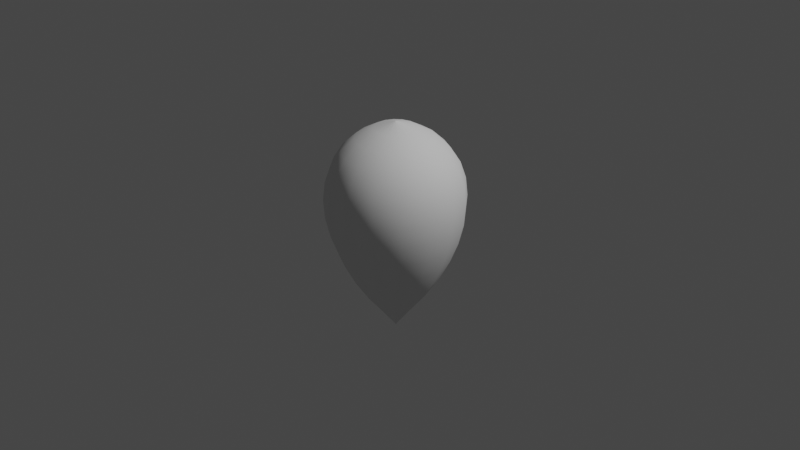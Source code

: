 # Source: balloon.blend  (saved by Blender 2.91.10; exported with 4.5.12 LTS)
import bpy
from mathutils import Matrix  # noqa: F401  (used for matrix-valued properties, if any)

bpy.ops.wm.read_factory_settings(use_empty=True)
scene = bpy.context.scene
scene.name = 'Scene'

# ---- collections
col_collection = bpy.data.collections.new('Collection'); scene.collection.children.link(col_collection)

# ---- world
world_world = bpy.data.worlds.new('World'); scene.world = world_world
world_world.use_nodes = True; world_world.node_tree.nodes.clear()
_N = world_world.node_tree.nodes; _L = world_world.node_tree.links
n0 = _N.new('ShaderNodeOutputWorld'); n0.name = 'World Output'; n0.location = (300, 300)
n1 = _N.new('ShaderNodeBackground'); n1.name = 'Background'; n1.location = (10, 300)
n1.inputs[0].default_value = (0.05088, 0.05088, 0.05088, 1.0)
_L.new(n1.outputs[0], n0.inputs[0])
n0.is_active_output = True
world_world.color = (0.05088, 0.05088, 0.05088)
world_world.use_sun_shadow = False
world_world.sun_shadow_jitter_overblur = 0.0

# ---- lights
light_light = bpy.data.lights.new('Light', 'POINT')
light_light.transmission_factor = 0.0
light_light.energy = 1000.0
light_light.shadow_soft_size = 0.1
light_light.shadow_maximum_resolution = 0.006
light_light.use_absolute_resolution = True

# ---- meshes
me_beziercurve_006 = bpy.data.meshes.new('BezierCurve.006')
me_beziercurve_006.from_pydata([(0.0, 0.0, 0.9343), (0.0, 0.1474, 0.8884), (0.0, 0.2661, 0.822), (0.0, 0.3572, 0.7374), (0.0, 0.4214, 0.637), (0.0, 0.4599, 0.523), (0.0, 0.4736, 0.3978), (0.0, 0.4634, 0.2638), (0.0, 0.4304, 0.1232), (0.0, 0.3755, -0.02159), (0.0, 0.2996, -0.1683), (0.0, 0.2038, -0.3145), (0.0, 0.08896, -0.458), (-7.57e-20, 0.07447, -0.4781), (-6.056e-19, 0.0624, -0.4943), (-2.044e-18, 0.05242, -0.5073), (-4.845e-18, 0.04417, -0.5176), (-9.463e-18, 0.03732, -0.5259), (-1.635e-17, 0.03153, -0.5327), (-2.597e-17, 0.02646, -0.5387), (-3.876e-17, 0.02177, -0.5445), (-5.519e-17, 0.01712, -0.5507), (-7.57e-17, 0.01216, -0.558), (-1.008e-16, 0.006572, -0.5668), (-1.308e-16, 0.0, -0.5779), (0.0, 0.0, 0.9343), (-0.05641, 0.1362, 0.8884), (-0.1018, 0.2459, 0.822), (-0.1367, 0.33, 0.7374), (-0.1613, 0.3893, 0.637), (-0.176, 0.4249, 0.523), (-0.1812, 0.4376, 0.3978), (-0.1774, 0.4282, 0.2638), (-0.1647, 0.3977, 0.1232), (-0.1437, 0.3469, -0.02159), (-0.1147, 0.2768, -0.1683), (-0.07799, 0.1883, -0.3145), (-0.03404, 0.08219, -0.458), (-0.0285, 0.0688, -0.4781), (-0.02388, 0.05765, -0.4943), (-0.02006, 0.04843, -0.5073), (-0.0169, 0.0408, -0.5176), (-0.01428, 0.03448, -0.5259), (-0.01207, 0.02913, -0.5327), (-0.01012, 0.02444, -0.5387), (-0.00833, 0.02011, -0.5445), (-0.00655, 0.01581, -0.5507), (-0.004655, 0.01124, -0.558), (-0.002515, 0.006072, -0.5668), (-1.209e-16, -5.006e-17, -0.5779), (0.0, 0.0, 0.9343), (-0.1042, 0.1042, 0.8884), (-0.1882, 0.1882, 0.822), (-0.2525, 0.2525, 0.7374), (-0.298, 0.298, 0.637), (-0.3252, 0.3252, 0.523), (-0.3349, 0.3349, 0.3978), (-0.3277, 0.3277, 0.2638), (-0.3044, 0.3044, 0.1232), (-0.2655, 0.2655, -0.02159), (-0.2119, 0.2119, -0.1683), (-0.1441, 0.1441, -0.3145), (-0.0629, 0.0629, -0.458), (-0.05266, 0.05266, -0.4781), (-0.04413, 0.04413, -0.4943), (-0.03706, 0.03706, -0.5073), (-0.03123, 0.03123, -0.5176), (-0.02639, 0.02639, -0.5259), (-0.02229, 0.02229, -0.5327), (-0.01871, 0.01871, -0.5387), (-0.01539, 0.01539, -0.5445), (-0.0121, 0.0121, -0.5507), (-0.008601, 0.008601, -0.558), (-0.004647, 0.004647, -0.5668), (-9.25e-17, -9.25e-17, -0.5779), (0.0, 0.0, 0.9343), (-0.1362, 0.05641, 0.8884), (-0.2459, 0.1018, 0.822), (-0.33, 0.1367, 0.7374), (-0.3893, 0.1613, 0.637), (-0.4249, 0.176, 0.523), (-0.4376, 0.1812, 0.3978), (-0.4282, 0.1774, 0.2638), (-0.3977, 0.1647, 0.1232), (-0.3469, 0.1437, -0.02159), (-0.2768, 0.1147, -0.1683), (-0.1883, 0.07799, -0.3145), (-0.08219, 0.03404, -0.458), (-0.0688, 0.0285, -0.4781), (-0.05765, 0.02388, -0.4943), (-0.04843, 0.02006, -0.5073), (-0.0408, 0.0169, -0.5176), (-0.03448, 0.01428, -0.5259), (-0.02913, 0.01207, -0.5327), (-0.02444, 0.01012, -0.5387), (-0.02011, 0.00833, -0.5445), (-0.01581, 0.00655, -0.5507), (-0.01124, 0.004655, -0.558), (-0.006072, 0.002515, -0.5668), (-5.006e-17, -1.209e-16, -0.5779), (0.0, 0.0, 0.9343), (-0.1474, -6.444e-09, 0.8884), (-0.2661, -1.163e-08, 0.822), (-0.3572, -1.561e-08, 0.7374), (-0.4214, -1.842e-08, 0.637), (-0.4599, -2.01e-08, 0.523), (-0.4736, -2.07e-08, 0.3978), (-0.4634, -2.026e-08, 0.2638), (-0.4304, -1.881e-08, 0.1232), (-0.3755, -1.641e-08, -0.02159), (-0.2996, -1.31e-08, -0.1683), (-0.2038, -8.908e-09, -0.3145), (-0.08896, -3.889e-09, -0.458), (-0.07447, -3.255e-09, -0.4781), (-0.0624, -2.728e-09, -0.4943), (-0.05242, -2.291e-09, -0.5073), (-0.04417, -1.931e-09, -0.5176), (-0.03732, -1.631e-09, -0.5259), (-0.03153, -1.378e-09, -0.5327), (-0.02646, -1.156e-09, -0.5387), (-0.02177, -9.514e-10, -0.5445), (-0.01712, -7.481e-10, -0.5507), (-0.01216, -5.317e-10, -0.558), (-0.006572, -2.873e-10, -0.5668), (5.718e-24, -1.308e-16, -0.5779), (0.0, 0.0, 0.9343), (-0.1362, -0.05641, 0.8884), (-0.2459, -0.1018, 0.822), (-0.33, -0.1367, 0.7374), (-0.3893, -0.1613, 0.637), (-0.4249, -0.176, 0.523), (-0.4376, -0.1812, 0.3978), (-0.4282, -0.1774, 0.2638), (-0.3977, -0.1647, 0.1232), (-0.3469, -0.1437, -0.02159), (-0.2768, -0.1147, -0.1683), (-0.1883, -0.07799, -0.3145), (-0.08219, -0.03404, -0.458), (-0.0688, -0.0285, -0.4781), (-0.05765, -0.02388, -0.4943), (-0.04843, -0.02006, -0.5073), (-0.0408, -0.0169, -0.5176), (-0.03448, -0.01428, -0.5259), (-0.02913, -0.01207, -0.5327), (-0.02444, -0.01012, -0.5387), (-0.02011, -0.00833, -0.5445), (-0.01581, -0.00655, -0.5507), (-0.01124, -0.004655, -0.558), (-0.006072, -0.002515, -0.5668), (5.006e-17, -1.209e-16, -0.5779), (0.0, 0.0, 0.9343), (-0.1042, -0.1042, 0.8884), (-0.1882, -0.1882, 0.822), (-0.2525, -0.2525, 0.7374), (-0.298, -0.298, 0.637), (-0.3252, -0.3252, 0.523), (-0.3349, -0.3349, 0.3978), (-0.3277, -0.3277, 0.2638), (-0.3044, -0.3044, 0.1232), (-0.2655, -0.2655, -0.02159), (-0.2119, -0.2119, -0.1683), (-0.1441, -0.1441, -0.3145), (-0.0629, -0.0629, -0.458), (-0.05266, -0.05266, -0.4781), (-0.04413, -0.04413, -0.4943), (-0.03706, -0.03706, -0.5073), (-0.03123, -0.03123, -0.5176), (-0.02639, -0.02639, -0.5259), (-0.02229, -0.02229, -0.5327), (-0.01871, -0.01871, -0.5387), (-0.01539, -0.01539, -0.5445), (-0.0121, -0.0121, -0.5507), (-0.008601, -0.008601, -0.558), (-0.004647, -0.004647, -0.5668), (9.25e-17, -9.25e-17, -0.5779), (0.0, 0.0, 0.9343), (-0.05641, -0.1362, 0.8884), (-0.1018, -0.2459, 0.822), (-0.1367, -0.33, 0.7374), (-0.1613, -0.3893, 0.637), (-0.176, -0.4249, 0.523), (-0.1812, -0.4376, 0.3978), (-0.1774, -0.4282, 0.2638), (-0.1647, -0.3977, 0.1232), (-0.1437, -0.3469, -0.02159), (-0.1147, -0.2768, -0.1683), (-0.07799, -0.1883, -0.3145), (-0.03404, -0.08219, -0.458), (-0.0285, -0.0688, -0.4781), (-0.02388, -0.05765, -0.4943), (-0.02006, -0.04843, -0.5073), (-0.0169, -0.0408, -0.5176), (-0.01428, -0.03448, -0.5259), (-0.01206, -0.02913, -0.5327), (-0.01012, -0.02444, -0.5387), (-0.00833, -0.02011, -0.5445), (-0.00655, -0.01581, -0.5507), (-0.004655, -0.01124, -0.558), (-0.002515, -0.006072, -0.5668), (1.209e-16, -5.006e-17, -0.5779), (0.0, 0.0, 0.9343), (1.289e-08, -0.1474, 0.8884), (2.327e-08, -0.2661, 0.822), (3.122e-08, -0.3572, 0.7374), (3.684e-08, -0.4214, 0.637), (4.021e-08, -0.4599, 0.523), (4.14e-08, -0.4736, 0.3978), (4.052e-08, -0.4634, 0.2638), (3.763e-08, -0.4304, 0.1232), (3.283e-08, -0.3755, -0.02159), (2.619e-08, -0.2996, -0.1683), (1.782e-08, -0.2038, -0.3145), (7.777e-09, -0.08896, -0.458), (6.511e-09, -0.07447, -0.4781), (5.456e-09, -0.0624, -0.4943), (4.582e-09, -0.05242, -0.5073), (3.861e-09, -0.04417, -0.5176), (3.262e-09, -0.03732, -0.5259), (2.756e-09, -0.03153, -0.5327), (2.313e-09, -0.02646, -0.5387), (1.903e-09, -0.02177, -0.5445), (1.496e-09, -0.01712, -0.5507), (1.063e-09, -0.01216, -0.558), (5.745e-10, -0.006572, -0.5668), (1.308e-16, 1.144e-23, -0.5779), (0.0, 0.0, 0.9343), (0.05641, -0.1362, 0.8884), (0.1018, -0.2459, 0.822), (0.1367, -0.33, 0.7374), (0.1613, -0.3893, 0.637), (0.176, -0.4249, 0.523), (0.1812, -0.4376, 0.3978), (0.1774, -0.4282, 0.2638), (0.1647, -0.3977, 0.1232), (0.1437, -0.3469, -0.02159), (0.1147, -0.2768, -0.1683), (0.07799, -0.1883, -0.3145), (0.03404, -0.08219, -0.458), (0.0285, -0.0688, -0.4781), (0.02388, -0.05765, -0.4943), (0.02006, -0.04843, -0.5073), (0.0169, -0.0408, -0.5176), (0.01428, -0.03448, -0.5259), (0.01207, -0.02913, -0.5327), (0.01012, -0.02444, -0.5387), (0.00833, -0.02011, -0.5445), (0.00655, -0.01581, -0.5507), (0.004655, -0.01124, -0.558), (0.002515, -0.006072, -0.5668), (1.209e-16, 5.006e-17, -0.5779), (0.0, 0.0, 0.9343), (0.1042, -0.1042, 0.8884), (0.1882, -0.1882, 0.822), (0.2525, -0.2525, 0.7374), (0.298, -0.298, 0.637), (0.3252, -0.3252, 0.523), (0.3349, -0.3349, 0.3978), (0.3277, -0.3277, 0.2638), (0.3044, -0.3044, 0.1232), (0.2655, -0.2655, -0.02159), (0.2119, -0.2119, -0.1683), (0.1441, -0.1441, -0.3145), (0.0629, -0.0629, -0.458), (0.05266, -0.05266, -0.4781), (0.04413, -0.04413, -0.4943), (0.03706, -0.03706, -0.5073), (0.03123, -0.03123, -0.5176), (0.02639, -0.02639, -0.5259), (0.02229, -0.02229, -0.5327), (0.01871, -0.01871, -0.5387), (0.01539, -0.01539, -0.5445), (0.0121, -0.0121, -0.5507), (0.008601, -0.008601, -0.558), (0.004647, -0.004647, -0.5668), (9.25e-17, 9.25e-17, -0.5779), (0.0, 0.0, 0.9343), (0.1362, -0.05641, 0.8884), (0.2459, -0.1018, 0.822), (0.33, -0.1367, 0.7374), (0.3893, -0.1613, 0.637), (0.4249, -0.176, 0.523), (0.4376, -0.1812, 0.3978), (0.4282, -0.1774, 0.2638), (0.3977, -0.1647, 0.1232), (0.3469, -0.1437, -0.02159), (0.2768, -0.1147, -0.1683), (0.1883, -0.07799, -0.3145), (0.08219, -0.03404, -0.458), (0.0688, -0.0285, -0.4781), (0.05765, -0.02388, -0.4943), (0.04843, -0.02006, -0.5073), (0.0408, -0.0169, -0.5176), (0.03448, -0.01428, -0.5259), (0.02913, -0.01206, -0.5327), (0.02444, -0.01012, -0.5387), (0.02011, -0.00833, -0.5445), (0.01581, -0.00655, -0.5507), (0.01124, -0.004655, -0.558), (0.006072, -0.002515, -0.5668), (5.006e-17, 1.209e-16, -0.5779), (0.0, 0.0, 0.9343), (0.1474, 1.758e-09, 0.8884), (0.2661, 3.174e-09, 0.822), (0.3572, 4.259e-09, 0.7374), (0.4214, 5.025e-09, 0.637), (0.4599, 5.484e-09, 0.523), (0.4736, 5.648e-09, 0.3978), (0.4634, 5.527e-09, 0.2638), (0.4304, 5.133e-09, 0.1232), (0.3755, 4.478e-09, -0.02159), (0.2996, 3.573e-09, -0.1683), (0.2038, 2.43e-09, -0.3145), (0.08896, 1.061e-09, -0.458), (0.07447, 8.881e-10, -0.4781), (0.0624, 7.442e-10, -0.4943), (0.05242, 6.251e-10, -0.5073), (0.04417, 5.267e-10, -0.5176), (0.03732, 4.45e-10, -0.5259), (0.03153, 3.76e-10, -0.5327), (0.02646, 3.155e-10, -0.5387), (0.02177, 2.596e-10, -0.5445), (0.01712, 2.041e-10, -0.5507), (0.01216, 1.451e-10, -0.558), (0.006572, 7.837e-11, -0.5668), (-1.56e-24, 1.308e-16, -0.5779), (0.0, 0.0, 0.9343), (0.1362, 0.05641, 0.8884), (0.2459, 0.1018, 0.822), (0.33, 0.1367, 0.7374), (0.3893, 0.1613, 0.637), (0.4249, 0.176, 0.523), (0.4376, 0.1812, 0.3978), (0.4282, 0.1774, 0.2638), (0.3977, 0.1647, 0.1232), (0.3469, 0.1437, -0.02159), (0.2768, 0.1147, -0.1683), (0.1883, 0.07799, -0.3145), (0.08219, 0.03404, -0.458), (0.0688, 0.0285, -0.4781), (0.05765, 0.02388, -0.4943), (0.04843, 0.02006, -0.5073), (0.0408, 0.0169, -0.5176), (0.03448, 0.01428, -0.5259), (0.02913, 0.01207, -0.5327), (0.02444, 0.01012, -0.5387), (0.02011, 0.00833, -0.5445), (0.01581, 0.00655, -0.5507), (0.01124, 0.004655, -0.558), (0.006072, 0.002515, -0.5668), (-5.006e-17, 1.209e-16, -0.5779), (0.0, 0.0, 0.9343), (0.1042, 0.1042, 0.8884), (0.1882, 0.1882, 0.822), (0.2525, 0.2525, 0.7374), (0.298, 0.298, 0.637), (0.3252, 0.3252, 0.523), (0.3349, 0.3349, 0.3978), (0.3277, 0.3277, 0.2638), (0.3044, 0.3044, 0.1232), (0.2655, 0.2655, -0.02159), (0.2119, 0.2119, -0.1683), (0.1441, 0.1441, -0.3145), (0.0629, 0.0629, -0.458), (0.05266, 0.05266, -0.4781), (0.04413, 0.04413, -0.4943), (0.03706, 0.03706, -0.5073), (0.03123, 0.03123, -0.5176), (0.02639, 0.02639, -0.5259), (0.02229, 0.02229, -0.5327), (0.01871, 0.01871, -0.5387), (0.01539, 0.01539, -0.5445), (0.0121, 0.0121, -0.5507), (0.008601, 0.008601, -0.558), (0.004647, 0.004647, -0.5668), (-9.25e-17, 9.25e-17, -0.5779), (0.0, 0.0, 0.9343), (0.05641, 0.1362, 0.8884), (0.1018, 0.2459, 0.822), (0.1367, 0.33, 0.7374), (0.1613, 0.3893, 0.637), (0.176, 0.4249, 0.523), (0.1812, 0.4376, 0.3978), (0.1774, 0.4282, 0.2638), (0.1647, 0.3977, 0.1232), (0.1437, 0.3469, -0.02159), (0.1147, 0.2768, -0.1683), (0.07799, 0.1883, -0.3145), (0.03404, 0.08219, -0.458), (0.0285, 0.0688, -0.4781), (0.02388, 0.05765, -0.4943), (0.02006, 0.04843, -0.5073), (0.0169, 0.0408, -0.5176), (0.01428, 0.03448, -0.5259), (0.01207, 0.02913, -0.5327), (0.01012, 0.02444, -0.5387), (0.00833, 0.02011, -0.5445), (0.00655, 0.01581, -0.5507), (0.004655, 0.01124, -0.558), (0.002515, 0.006072, -0.5668), (-1.209e-16, 5.006e-17, -0.5779)], [], [(0, 1, 26, 25), (25, 26, 51, 50), (50, 51, 76, 75), (75, 76, 101, 100), (100, 101, 126, 125), (125, 126, 151, 150), (150, 151, 176, 175), (175, 176, 201, 200), (200, 201, 226, 225), (225, 226, 251, 250), (250, 251, 276, 275), (275, 276, 301, 300), (300, 301, 326, 325), (325, 326, 351, 350), (350, 351, 376, 375), (375, 376, 1, 0), (1, 2, 27, 26), (26, 27, 52, 51), (51, 52, 77, 76), (76, 77, 102, 101), (101, 102, 127, 126), (126, 127, 152, 151), (151, 152, 177, 176), (176, 177, 202, 201), (201, 202, 227, 226), (226, 227, 252, 251), (251, 252, 277, 276), (276, 277, 302, 301), (301, 302, 327, 326), (326, 327, 352, 351), (351, 352, 377, 376), (376, 377, 2, 1), (2, 3, 28, 27), (27, 28, 53, 52), (52, 53, 78, 77), (77, 78, 103, 102), (102, 103, 128, 127), (127, 128, 153, 152), (152, 153, 178, 177), (177, 178, 203, 202), (202, 203, 228, 227), (227, 228, 253, 252), (252, 253, 278, 277), (277, 278, 303, 302), (302, 303, 328, 327), (327, 328, 353, 352), (352, 353, 378, 377), (377, 378, 3, 2), (3, 4, 29, 28), (28, 29, 54, 53), (53, 54, 79, 78), (78, 79, 104, 103), (103, 104, 129, 128), (128, 129, 154, 153), (153, 154, 179, 178), (178, 179, 204, 203), (203, 204, 229, 228), (228, 229, 254, 253), (253, 254, 279, 278), (278, 279, 304, 303), (303, 304, 329, 328), (328, 329, 354, 353), (353, 354, 379, 378), (378, 379, 4, 3), (4, 5, 30, 29), (29, 30, 55, 54), (54, 55, 80, 79), (79, 80, 105, 104), (104, 105, 130, 129), (129, 130, 155, 154), (154, 155, 180, 179), (179, 180, 205, 204), (204, 205, 230, 229), (229, 230, 255, 254), (254, 255, 280, 279), (279, 280, 305, 304), (304, 305, 330, 329), (329, 330, 355, 354), (354, 355, 380, 379), (379, 380, 5, 4), (5, 6, 31, 30), (30, 31, 56, 55), (55, 56, 81, 80), (80, 81, 106, 105), (105, 106, 131, 130), (130, 131, 156, 155), (155, 156, 181, 180), (180, 181, 206, 205), (205, 206, 231, 230), (230, 231, 256, 255), (255, 256, 281, 280), (280, 281, 306, 305), (305, 306, 331, 330), (330, 331, 356, 355), (355, 356, 381, 380), (380, 381, 6, 5), (6, 7, 32, 31), (31, 32, 57, 56), (56, 57, 82, 81), (81, 82, 107, 106), (106, 107, 132, 131), (131, 132, 157, 156), (156, 157, 182, 181), (181, 182, 207, 206), (206, 207, 232, 231), (231, 232, 257, 256), (256, 257, 282, 281), (281, 282, 307, 306), (306, 307, 332, 331), (331, 332, 357, 356), (356, 357, 382, 381), (381, 382, 7, 6), (7, 8, 33, 32), (32, 33, 58, 57), (57, 58, 83, 82), (82, 83, 108, 107), (107, 108, 133, 132), (132, 133, 158, 157), (157, 158, 183, 182), (182, 183, 208, 207), (207, 208, 233, 232), (232, 233, 258, 257), (257, 258, 283, 282), (282, 283, 308, 307), (307, 308, 333, 332), (332, 333, 358, 357), (357, 358, 383, 382), (382, 383, 8, 7), (8, 9, 34, 33), (33, 34, 59, 58), (58, 59, 84, 83), (83, 84, 109, 108), (108, 109, 134, 133), (133, 134, 159, 158), (158, 159, 184, 183), (183, 184, 209, 208), (208, 209, 234, 233), (233, 234, 259, 258), (258, 259, 284, 283), (283, 284, 309, 308), (308, 309, 334, 333), (333, 334, 359, 358), (358, 359, 384, 383), (383, 384, 9, 8), (9, 10, 35, 34), (34, 35, 60, 59), (59, 60, 85, 84), (84, 85, 110, 109), (109, 110, 135, 134), (134, 135, 160, 159), (159, 160, 185, 184), (184, 185, 210, 209), (209, 210, 235, 234), (234, 235, 260, 259), (259, 260, 285, 284), (284, 285, 310, 309), (309, 310, 335, 334), (334, 335, 360, 359), (359, 360, 385, 384), (384, 385, 10, 9), (10, 11, 36, 35), (35, 36, 61, 60), (60, 61, 86, 85), (85, 86, 111, 110), (110, 111, 136, 135), (135, 136, 161, 160), (160, 161, 186, 185), (185, 186, 211, 210), (210, 211, 236, 235), (235, 236, 261, 260), (260, 261, 286, 285), (285, 286, 311, 310), (310, 311, 336, 335), (335, 336, 361, 360), (360, 361, 386, 385), (385, 386, 11, 10), (11, 12, 37, 36), (36, 37, 62, 61), (61, 62, 87, 86), (86, 87, 112, 111), (111, 112, 137, 136), (136, 137, 162, 161), (161, 162, 187, 186), (186, 187, 212, 211), (211, 212, 237, 236), (236, 237, 262, 261), (261, 262, 287, 286), (286, 287, 312, 311), (311, 312, 337, 336), (336, 337, 362, 361), (361, 362, 387, 386), (386, 387, 12, 11), (12, 13, 38, 37), (37, 38, 63, 62), (62, 63, 88, 87), (87, 88, 113, 112), (112, 113, 138, 137), (137, 138, 163, 162), (162, 163, 188, 187), (187, 188, 213, 212), (212, 213, 238, 237), (237, 238, 263, 262), (262, 263, 288, 287), (287, 288, 313, 312), (312, 313, 338, 337), (337, 338, 363, 362), (362, 363, 388, 387), (387, 388, 13, 12), (13, 14, 39, 38), (38, 39, 64, 63), (63, 64, 89, 88), (88, 89, 114, 113), (113, 114, 139, 138), (138, 139, 164, 163), (163, 164, 189, 188), (188, 189, 214, 213), (213, 214, 239, 238), (238, 239, 264, 263), (263, 264, 289, 288), (288, 289, 314, 313), (313, 314, 339, 338), (338, 339, 364, 363), (363, 364, 389, 388), (388, 389, 14, 13), (14, 15, 40, 39), (39, 40, 65, 64), (64, 65, 90, 89), (89, 90, 115, 114), (114, 115, 140, 139), (139, 140, 165, 164), (164, 165, 190, 189), (189, 190, 215, 214), (214, 215, 240, 239), (239, 240, 265, 264), (264, 265, 290, 289), (289, 290, 315, 314), (314, 315, 340, 339), (339, 340, 365, 364), (364, 365, 390, 389), (389, 390, 15, 14), (15, 16, 41, 40), (40, 41, 66, 65), (65, 66, 91, 90), (90, 91, 116, 115), (115, 116, 141, 140), (140, 141, 166, 165), (165, 166, 191, 190), (190, 191, 216, 215), (215, 216, 241, 240), (240, 241, 266, 265), (265, 266, 291, 290), (290, 291, 316, 315), (315, 316, 341, 340), (340, 341, 366, 365), (365, 366, 391, 390), (390, 391, 16, 15), (16, 17, 42, 41), (41, 42, 67, 66), (66, 67, 92, 91), (91, 92, 117, 116), (116, 117, 142, 141), (141, 142, 167, 166), (166, 167, 192, 191), (191, 192, 217, 216), (216, 217, 242, 241), (241, 242, 267, 266), (266, 267, 292, 291), (291, 292, 317, 316), (316, 317, 342, 341), (341, 342, 367, 366), (366, 367, 392, 391), (391, 392, 17, 16), (17, 18, 43, 42), (42, 43, 68, 67), (67, 68, 93, 92), (92, 93, 118, 117), (117, 118, 143, 142), (142, 143, 168, 167), (167, 168, 193, 192), (192, 193, 218, 217), (217, 218, 243, 242), (242, 243, 268, 267), (267, 268, 293, 292), (292, 293, 318, 317), (317, 318, 343, 342), (342, 343, 368, 367), (367, 368, 393, 392), (392, 393, 18, 17), (18, 19, 44, 43), (43, 44, 69, 68), (68, 69, 94, 93), (93, 94, 119, 118), (118, 119, 144, 143), (143, 144, 169, 168), (168, 169, 194, 193), (193, 194, 219, 218), (218, 219, 244, 243), (243, 244, 269, 268), (268, 269, 294, 293), (293, 294, 319, 318), (318, 319, 344, 343), (343, 344, 369, 368), (368, 369, 394, 393), (393, 394, 19, 18), (19, 20, 45, 44), (44, 45, 70, 69), (69, 70, 95, 94), (94, 95, 120, 119), (119, 120, 145, 144), (144, 145, 170, 169), (169, 170, 195, 194), (194, 195, 220, 219), (219, 220, 245, 244), (244, 245, 270, 269), (269, 270, 295, 294), (294, 295, 320, 319), (319, 320, 345, 344), (344, 345, 370, 369), (369, 370, 395, 394), (394, 395, 20, 19), (20, 21, 46, 45), (45, 46, 71, 70), (70, 71, 96, 95), (95, 96, 121, 120), (120, 121, 146, 145), (145, 146, 171, 170), (170, 171, 196, 195), (195, 196, 221, 220), (220, 221, 246, 245), (245, 246, 271, 270), (270, 271, 296, 295), (295, 296, 321, 320), (320, 321, 346, 345), (345, 346, 371, 370), (370, 371, 396, 395), (395, 396, 21, 20), (21, 22, 47, 46), (46, 47, 72, 71), (71, 72, 97, 96), (96, 97, 122, 121), (121, 122, 147, 146), (146, 147, 172, 171), (171, 172, 197, 196), (196, 197, 222, 221), (221, 222, 247, 246), (246, 247, 272, 271), (271, 272, 297, 296), (296, 297, 322, 321), (321, 322, 347, 346), (346, 347, 372, 371), (371, 372, 397, 396), (396, 397, 22, 21), (22, 23, 48, 47), (47, 48, 73, 72), (72, 73, 98, 97), (97, 98, 123, 122), (122, 123, 148, 147), (147, 148, 173, 172), (172, 173, 198, 197), (197, 198, 223, 222), (222, 223, 248, 247), (247, 248, 273, 272), (272, 273, 298, 297), (297, 298, 323, 322), (322, 323, 348, 347), (347, 348, 373, 372), (372, 373, 398, 397), (397, 398, 23, 22), (23, 24, 49, 48), (48, 49, 74, 73), (73, 74, 99, 98), (98, 99, 124, 123), (123, 124, 149, 148), (148, 149, 174, 173), (173, 174, 199, 198), (198, 199, 224, 223), (223, 224, 249, 248), (248, 249, 274, 273), (273, 274, 299, 298), (298, 299, 324, 323), (323, 324, 349, 348), (348, 349, 374, 373), (373, 374, 399, 398), (398, 399, 24, 23)])
me_beziercurve_006.polygons.foreach_set('use_smooth', [True] * 384)
_uv = me_beziercurve_006.uv_layers.new(name='UVMap')
_uv.uv.foreach_set('vector', [0.0, 0.9343, 0.0, 0.8884, 0.0625, 0.8884, 0.0625, 0.9343, 0.0625, 0.9343, 0.0625, 0.8884, 0.125, 0.8884, 0.125, 0.9343, 0.125, 0.9343, 0.125, 0.8884, 0.1875, 0.8884, 0.1875, 0.9343, 0.1875, 0.9343, 0.1875, 0.8884, 0.25, 0.8884, 0.25, 0.9343, 0.25, 0.9343, 0.25, 0.8884, 0.3125, 0.8884, 0.3125, 0.9343, 0.3125, 0.9343, 0.3125, 0.8884, 0.375, 0.8884, 0.375, 0.9343, 0.375, 0.9343, 0.375, 0.8884, 0.4375, 0.8884, 0.4375, 0.9343, 0.4375, 0.9343, 0.4375, 0.8884, 0.5, 0.8884, 0.5, 0.9343, 0.5, 0.9343, 0.5, 0.8884, 0.5625, 0.8884, 0.5625, 0.9343, 0.5625, 0.9343, 0.5625, 0.8884, 0.625, 0.8884, 0.625, 0.9343, 0.625, 0.9343, 0.625, 0.8884, 0.6875, 0.8884, 0.6875, 0.9343, 0.6875, 0.9343, 0.6875, 0.8884, 0.75, 0.8884, 0.75, 0.9343, 0.75, 0.9343, 0.75, 0.8884, 0.8125, 0.8884, 0.8125, 0.9343, 0.8125, 0.9343, 0.8125, 0.8884, 0.875, 0.8884, 0.875, 0.9343, 0.875, 0.9343, 0.875, 0.8884, 0.9375, 0.8884, 0.9375, 0.9343, 0.9375, 0.9343, 0.9375, 0.8884, 1.0, 0.8884, 1.0, 0.9343, 0.0, 0.8884, 0.0, 0.822, 0.0625, 0.822, 0.0625, 0.8884, 0.0625, 0.8884, 0.0625, 0.822, 0.125, 0.822, 0.125, 0.8884, 0.125, 0.8884, 0.125, 0.822, 0.1875, 0.822, 0.1875, 0.8884, 0.1875, 0.8884, 0.1875, 0.822, 0.25, 0.822, 0.25, 0.8884, 0.25, 0.8884, 0.25, 0.822, 0.3125, 0.822, 0.3125, 0.8884, 0.3125, 0.8884, 0.3125, 0.822, 0.375, 0.822, 0.375, 0.8884, 0.375, 0.8884, 0.375, 0.822, 0.4375, 0.822, 0.4375, 0.8884, 0.4375, 0.8884, 0.4375, 0.822, 0.5, 0.822, 0.5, 0.8884, 0.5, 0.8884, 0.5, 0.822, 0.5625, 0.822, 0.5625, 0.8884, 0.5625, 0.8884, 0.5625, 0.822, 0.625, 0.822, 0.625, 0.8884, 0.625, 0.8884, 0.625, 0.822, 0.6875, 0.822, 0.6875, 0.8884, 0.6875, 0.8884, 0.6875, 0.822, 0.75, 0.822, 0.75, 0.8884, 0.75, 0.8884, 0.75, 0.822, 0.8125, 0.822, 0.8125, 0.8884, 0.8125, 0.8884, 0.8125, 0.822, 0.875, 0.822, 0.875, 0.8884, 0.875, 0.8884, 0.875, 0.822, 0.9375, 0.822, 0.9375, 0.8884, 0.9375, 0.8884, 0.9375, 0.822, 1.0, 0.822, 1.0, 0.8884, 0.0, 0.822, 0.0, 0.7374, 0.0625, 0.7374, 0.0625, 0.822, 0.0625, 0.822, 0.0625, 0.7374, 0.125, 0.7374, 0.125, 0.822, 0.125, 0.822, 0.125, 0.7374, 0.1875, 0.7374, 0.1875, 0.822, 0.1875, 0.822, 0.1875, 0.7374, 0.25, 0.7374, 0.25, 0.822, 0.25, 0.822, 0.25, 0.7374, 0.3125, 0.7374, 0.3125, 0.822, 0.3125, 0.822, 0.3125, 0.7374, 0.375, 0.7374, 0.375, 0.822, 0.375, 0.822, 0.375, 0.7374, 0.4375, 0.7374, 0.4375, 0.822, 0.4375, 0.822, 0.4375, 0.7374, 0.5, 0.7374, 0.5, 0.822, 0.5, 0.822, 0.5, 0.7374, 0.5625, 0.7374, 0.5625, 0.822, 0.5625, 0.822, 0.5625, 0.7374, 0.625, 0.7374, 0.625, 0.822, 0.625, 0.822, 0.625, 0.7374, 0.6875, 0.7374, 0.6875, 0.822, 0.6875, 0.822, 0.6875, 0.7374, 0.75, 0.7374, 0.75, 0.822, 0.75, 0.822, 0.75, 0.7374, 0.8125, 0.7374, 0.8125, 0.822, 0.8125, 0.822, 0.8125, 0.7374, 0.875, 0.7374, 0.875, 0.822, 0.875, 0.822, 0.875, 0.7374, 0.9375, 0.7374, 0.9375, 0.822, 0.9375, 0.822, 0.9375, 0.7374, 1.0, 0.7374, 1.0, 0.822, 0.0, 0.7374, 0.0, 0.637, 0.0625, 0.637, 0.0625, 0.7374, 0.0625, 0.7374, 0.0625, 0.637, 0.125, 0.637, 0.125, 0.7374, 0.125, 0.7374, 0.125, 0.637, 0.1875, 0.637, 0.1875, 0.7374, 0.1875, 0.7374, 0.1875, 0.637, 0.25, 0.637, 0.25, 0.7374, 0.25, 0.7374, 0.25, 0.637, 0.3125, 0.637, 0.3125, 0.7374, 0.3125, 0.7374, 0.3125, 0.637, 0.375, 0.637, 0.375, 0.7374, 0.375, 0.7374, 0.375, 0.637, 0.4375, 0.637, 0.4375, 0.7374, 0.4375, 0.7374, 0.4375, 0.637, 0.5, 0.637, 0.5, 0.7374, 0.5, 0.7374, 0.5, 0.637, 0.5625, 0.637, 0.5625, 0.7374, 0.5625, 0.7374, 0.5625, 0.637, 0.625, 0.637, 0.625, 0.7374, 0.625, 0.7374, 0.625, 0.637, 0.6875, 0.637, 0.6875, 0.7374, 0.6875, 0.7374, 0.6875, 0.637, 0.75, 0.637, 0.75, 0.7374, 0.75, 0.7374, 0.75, 0.637, 0.8125, 0.637, 0.8125, 0.7374, 0.8125, 0.7374, 0.8125, 0.637, 0.875, 0.637, 0.875, 0.7374, 0.875, 0.7374, 0.875, 0.637, 0.9375, 0.637, 0.9375, 0.7374, 0.9375, 0.7374, 0.9375, 0.637, 1.0, 0.637, 1.0, 0.7374, 0.0, 0.637, 0.0, 0.523, 0.0625, 0.523, 0.0625, 0.637, 0.0625, 0.637, 0.0625, 0.523, 0.125, 0.523, 0.125, 0.637, 0.125, 0.637, 0.125, 0.523, 0.1875, 0.523, 0.1875, 0.637, 0.1875, 0.637, 0.1875, 0.523, 0.25, 0.523, 0.25, 0.637, 0.25, 0.637, 0.25, 0.523, 0.3125, 0.523, 0.3125, 0.637, 0.3125, 0.637, 0.3125, 0.523, 0.375, 0.523, 0.375, 0.637, 0.375, 0.637, 0.375, 0.523, 0.4375, 0.523, 0.4375, 0.637, 0.4375, 0.637, 0.4375, 0.523, 0.5, 0.523, 0.5, 0.637, 0.5, 0.637, 0.5, 0.523, 0.5625, 0.523, 0.5625, 0.637, 0.5625, 0.637, 0.5625, 0.523, 0.625, 0.523, 0.625, 0.637, 0.625, 0.637, 0.625, 0.523, 0.6875, 0.523, 0.6875, 0.637, 0.6875, 0.637, 0.6875, 0.523, 0.75, 0.523, 0.75, 0.637, 0.75, 0.637, 0.75, 0.523, 0.8125, 0.523, 0.8125, 0.637, 0.8125, 0.637, 0.8125, 0.523, 0.875, 0.523, 0.875, 0.637, 0.875, 0.637, 0.875, 0.523, 0.9375, 0.523, 0.9375, 0.637, 0.9375, 0.637, 0.9375, 0.523, 1.0, 0.523, 1.0, 0.637, 0.0, 0.523, 0.0, 0.3978, 0.0625, 0.3978, 0.0625, 0.523, 0.0625, 0.523, 0.0625, 0.3978, 0.125, 0.3978, 0.125, 0.523, 0.125, 0.523, 0.125, 0.3978, 0.1875, 0.3978, 0.1875, 0.523, 0.1875, 0.523, 0.1875, 0.3978, 0.25, 0.3978, 0.25, 0.523, 0.25, 0.523, 0.25, 0.3978, 0.3125, 0.3978, 0.3125, 0.523, 0.3125, 0.523, 0.3125, 0.3978, 0.375, 0.3978, 0.375, 0.523, 0.375, 0.523, 0.375, 0.3978, 0.4375, 0.3978, 0.4375, 0.523, 0.4375, 0.523, 0.4375, 0.3978, 0.5, 0.3978, 0.5, 0.523, 0.5, 0.523, 0.5, 0.3978, 0.5625, 0.3978, 0.5625, 0.523, 0.5625, 0.523, 0.5625, 0.3978, 0.625, 0.3978, 0.625, 0.523, 0.625, 0.523, 0.625, 0.3978, 0.6875, 0.3978, 0.6875, 0.523, 0.6875, 0.523, 0.6875, 0.3978, 0.75, 0.3978, 0.75, 0.523, 0.75, 0.523, 0.75, 0.3978, 0.8125, 0.3978, 0.8125, 0.523, 0.8125, 0.523, 0.8125, 0.3978, 0.875, 0.3978, 0.875, 0.523, 0.875, 0.523, 0.875, 0.3978, 0.9375, 0.3978, 0.9375, 0.523, 0.9375, 0.523, 0.9375, 0.3978, 1.0, 0.3978, 1.0, 0.523, 0.0, 0.3978, 0.0, 0.2638, 0.0625, 0.2638, 0.0625, 0.3978, 0.0625, 0.3978, 0.0625, 0.2638, 0.125, 0.2638, 0.125, 0.3978, 0.125, 0.3978, 0.125, 0.2638, 0.1875, 0.2638, 0.1875, 0.3978, 0.1875, 0.3978, 0.1875, 0.2638, 0.25, 0.2638, 0.25, 0.3978, 0.25, 0.3978, 0.25, 0.2638, 0.3125, 0.2638, 0.3125, 0.3978, 0.3125, 0.3978, 0.3125, 0.2638, 0.375, 0.2638, 0.375, 0.3978, 0.375, 0.3978, 0.375, 0.2638, 0.4375, 0.2638, 0.4375, 0.3978, 0.4375, 0.3978, 0.4375, 0.2638, 0.5, 0.2638, 0.5, 0.3978, 0.5, 0.3978, 0.5, 0.2638, 0.5625, 0.2638, 0.5625, 0.3978, 0.5625, 0.3978, 0.5625, 0.2638, 0.625, 0.2638, 0.625, 0.3978, 0.625, 0.3978, 0.625, 0.2638, 0.6875, 0.2638, 0.6875, 0.3978, 0.6875, 0.3978, 0.6875, 0.2638, 0.75, 0.2638, 0.75, 0.3978, 0.75, 0.3978, 0.75, 0.2638, 0.8125, 0.2638, 0.8125, 0.3978, 0.8125, 0.3978, 0.8125, 0.2638, 0.875, 0.2638, 0.875, 0.3978, 0.875, 0.3978, 0.875, 0.2638, 0.9375, 0.2638, 0.9375, 0.3978, 0.9375, 0.3978, 0.9375, 0.2638, 1.0, 0.2638, 1.0, 0.3978, 0.0, 0.2638, 0.0, 0.1232, 0.0625, 0.1232, 0.0625, 0.2638, 0.0625, 0.2638, 0.0625, 0.1232, 0.125, 0.1232, 0.125, 0.2638, 0.125, 0.2638, 0.125, 0.1232, 0.1875, 0.1232, 0.1875, 0.2638, 0.1875, 0.2638, 0.1875, 0.1232, 0.25, 0.1232, 0.25, 0.2638, 0.25, 0.2638, 0.25, 0.1232, 0.3125, 0.1232, 0.3125, 0.2638, 0.3125, 0.2638, 0.3125, 0.1232, 0.375, 0.1232, 0.375, 0.2638, 0.375, 0.2638, 0.375, 0.1232, 0.4375, 0.1232, 0.4375, 0.2638, 0.4375, 0.2638, 0.4375, 0.1232, 0.5, 0.1232, 0.5, 0.2638, 0.5, 0.2638, 0.5, 0.1232, 0.5625, 0.1232, 0.5625, 0.2638, 0.5625, 0.2638, 0.5625, 0.1232, 0.625, 0.1232, 0.625, 0.2638, 0.625, 0.2638, 0.625, 0.1232, 0.6875, 0.1232, 0.6875, 0.2638, 0.6875, 0.2638, 0.6875, 0.1232, 0.75, 0.1232, 0.75, 0.2638, 0.75, 0.2638, 0.75, 0.1232, 0.8125, 0.1232, 0.8125, 0.2638, 0.8125, 0.2638, 0.8125, 0.1232, 0.875, 0.1232, 0.875, 0.2638, 0.875, 0.2638, 0.875, 0.1232, 0.9375, 0.1232, 0.9375, 0.2638, 0.9375, 0.2638, 0.9375, 0.1232, 1.0, 0.1232, 1.0, 0.2638, 0.0, 0.1232, 0.0, -0.02159, 0.0625, -0.02159, 0.0625, 0.1232, 0.0625, 0.1232, 0.0625, -0.02159, 0.125, -0.02159, 0.125, 0.1232, 0.125, 0.1232, 0.125, -0.02159, 0.1875, -0.02159, 0.1875, 0.1232, 0.1875, 0.1232, 0.1875, -0.02159, 0.25, -0.02159, 0.25, 0.1232, 0.25, 0.1232, 0.25, -0.02159, 0.3125, -0.02159, 0.3125, 0.1232, 0.3125, 0.1232, 0.3125, -0.02159, 0.375, -0.02159, 0.375, 0.1232, 0.375, 0.1232, 0.375, -0.02159, 0.4375, -0.02159, 0.4375, 0.1232, 0.4375, 0.1232, 0.4375, -0.02159, 0.5, -0.02159, 0.5, 0.1232, 0.5, 0.1232, 0.5, -0.02159, 0.5625, -0.02159, 0.5625, 0.1232, 0.5625, 0.1232, 0.5625, -0.02159, 0.625, -0.02159, 0.625, 0.1232, 0.625, 0.1232, 0.625, -0.02159, 0.6875, -0.02159, 0.6875, 0.1232, 0.6875, 0.1232, 0.6875, -0.02159, 0.75, -0.02159, 0.75, 0.1232, 0.75, 0.1232, 0.75, -0.02159, 0.8125, -0.02159, 0.8125, 0.1232, 0.8125, 0.1232, 0.8125, -0.02159, 0.875, -0.02159, 0.875, 0.1232, 0.875, 0.1232, 0.875, -0.02159, 0.9375, -0.02159, 0.9375, 0.1232, 0.9375, 0.1232, 0.9375, -0.02159, 1.0, -0.02159, 1.0, 0.1232, 0.0, -0.02159, 0.0, -0.1683, 0.0625, -0.1683, 0.0625, -0.02159, 0.0625, -0.02159, 0.0625, -0.1683, 0.125, -0.1683, 0.125, -0.02159, 0.125, -0.02159, 0.125, -0.1683, 0.1875, -0.1683, 0.1875, -0.02159, 0.1875, -0.02159, 0.1875, -0.1683, 0.25, -0.1683, 0.25, -0.02159, 0.25, -0.02159, 0.25, -0.1683, 0.3125, -0.1683, 0.3125, -0.02159, 0.3125, -0.02159, 0.3125, -0.1683, 0.375, -0.1683, 0.375, -0.02159, 0.375, -0.02159, 0.375, -0.1683, 0.4375, -0.1683, 0.4375, -0.02159, 0.4375, -0.02159, 0.4375, -0.1683, 0.5, -0.1683, 0.5, -0.02159, 0.5, -0.02159, 0.5, -0.1683, 0.5625, -0.1683, 0.5625, -0.02159, 0.5625, -0.02159, 0.5625, -0.1683, 0.625, -0.1683, 0.625, -0.02159, 0.625, -0.02159, 0.625, -0.1683, 0.6875, -0.1683, 0.6875, -0.02159, 0.6875, -0.02159, 0.6875, -0.1683, 0.75, -0.1683, 0.75, -0.02159, 0.75, -0.02159, 0.75, -0.1683, 0.8125, -0.1683, 0.8125, -0.02159, 0.8125, -0.02159, 0.8125, -0.1683, 0.875, -0.1683, 0.875, -0.02159, 0.875, -0.02159, 0.875, -0.1683, 0.9375, -0.1683, 0.9375, -0.02159, 0.9375, -0.02159, 0.9375, -0.1683, 1.0, -0.1683, 1.0, -0.02159, 0.0, -0.1683, 0.0, -0.3145, 0.0625, -0.3145, 0.0625, -0.1683, 0.0625, -0.1683, 0.0625, -0.3145, 0.125, -0.3145, 0.125, -0.1683, 0.125, -0.1683, 0.125, -0.3145, 0.1875, -0.3145, 0.1875, -0.1683, 0.1875, -0.1683, 0.1875, -0.3145, 0.25, -0.3145, 0.25, -0.1683, 0.25, -0.1683, 0.25, -0.3145, 0.3125, -0.3145, 0.3125, -0.1683, 0.3125, -0.1683, 0.3125, -0.3145, 0.375, -0.3145, 0.375, -0.1683, 0.375, -0.1683, 0.375, -0.3145, 0.4375, -0.3145, 0.4375, -0.1683, 0.4375, -0.1683, 0.4375, -0.3145, 0.5, -0.3145, 0.5, -0.1683, 0.5, -0.1683, 0.5, -0.3145, 0.5625, -0.3145, 0.5625, -0.1683, 0.5625, -0.1683, 0.5625, -0.3145, 0.625, -0.3145, 0.625, -0.1683, 0.625, -0.1683, 0.625, -0.3145, 0.6875, -0.3145, 0.6875, -0.1683, 0.6875, -0.1683, 0.6875, -0.3145, 0.75, -0.3145, 0.75, -0.1683, 0.75, -0.1683, 0.75, -0.3145, 0.8125, -0.3145, 0.8125, -0.1683, 0.8125, -0.1683, 0.8125, -0.3145, 0.875, -0.3145, 0.875, -0.1683, 0.875, -0.1683, 0.875, -0.3145, 0.9375, -0.3145, 0.9375, -0.1683, 0.9375, -0.1683, 0.9375, -0.3145, 1.0, -0.3145, 1.0, -0.1683, 0.0, -0.3145, 0.0, -0.458, 0.0625, -0.458, 0.0625, -0.3145, 0.0625, -0.3145, 0.0625, -0.458, 0.125, -0.458, 0.125, -0.3145, 0.125, -0.3145, 0.125, -0.458, 0.1875, -0.458, 0.1875, -0.3145, 0.1875, -0.3145, 0.1875, -0.458, 0.25, -0.458, 0.25, -0.3145, 0.25, -0.3145, 0.25, -0.458, 0.3125, -0.458, 0.3125, -0.3145, 0.3125, -0.3145, 0.3125, -0.458, 0.375, -0.458, 0.375, -0.3145, 0.375, -0.3145, 0.375, -0.458, 0.4375, -0.458, 0.4375, -0.3145, 0.4375, -0.3145, 0.4375, -0.458, 0.5, -0.458, 0.5, -0.3145, 0.5, -0.3145, 0.5, -0.458, 0.5625, -0.458, 0.5625, -0.3145, 0.5625, -0.3145, 0.5625, -0.458, 0.625, -0.458, 0.625, -0.3145, 0.625, -0.3145, 0.625, -0.458, 0.6875, -0.458, 0.6875, -0.3145, 0.6875, -0.3145, 0.6875, -0.458, 0.75, -0.458, 0.75, -0.3145, 0.75, -0.3145, 0.75, -0.458, 0.8125, -0.458, 0.8125, -0.3145, 0.8125, -0.3145, 0.8125, -0.458, 0.875, -0.458, 0.875, -0.3145, 0.875, -0.3145, 0.875, -0.458, 0.9375, -0.458, 0.9375, -0.3145, 0.9375, -0.3145, 0.9375, -0.458, 1.0, -0.458, 1.0, -0.3145, 0.0, -0.458, 0.0, -0.4781, 0.0625, -0.4781, 0.0625, -0.458, 0.0625, -0.458, 0.0625, -0.4781, 0.125, -0.4781, 0.125, -0.458, 0.125, -0.458, 0.125, -0.4781, 0.1875, -0.4781, 0.1875, -0.458, 0.1875, -0.458, 0.1875, -0.4781, 0.25, -0.4781, 0.25, -0.458, 0.25, -0.458, 0.25, -0.4781, 0.3125, -0.4781, 0.3125, -0.458, 0.3125, -0.458, 0.3125, -0.4781, 0.375, -0.4781, 0.375, -0.458, 0.375, -0.458, 0.375, -0.4781, 0.4375, -0.4781, 0.4375, -0.458, 0.4375, -0.458, 0.4375, -0.4781, 0.5, -0.4781, 0.5, -0.458, 0.5, -0.458, 0.5, -0.4781, 0.5625, -0.4781, 0.5625, -0.458, 0.5625, -0.458, 0.5625, -0.4781, 0.625, -0.4781, 0.625, -0.458, 0.625, -0.458, 0.625, -0.4781, 0.6875, -0.4781, 0.6875, -0.458, 0.6875, -0.458, 0.6875, -0.4781, 0.75, -0.4781, 0.75, -0.458, 0.75, -0.458, 0.75, -0.4781, 0.8125, -0.4781, 0.8125, -0.458, 0.8125, -0.458, 0.8125, -0.4781, 0.875, -0.4781, 0.875, -0.458, 0.875, -0.458, 0.875, -0.4781, 0.9375, -0.4781, 0.9375, -0.458, 0.9375, -0.458, 0.9375, -0.4781, 1.0, -0.4781, 1.0, -0.458, 0.0, -0.4781, 0.0, -0.4943, 0.0625, -0.4943, 0.0625, -0.4781, 0.0625, -0.4781, 0.0625, -0.4943, 0.125, -0.4943, 0.125, -0.4781, 0.125, -0.4781, 0.125, -0.4943, 0.1875, -0.4943, 0.1875, -0.4781, 0.1875, -0.4781, 0.1875, -0.4943, 0.25, -0.4943, 0.25, -0.4781, 0.25, -0.4781, 0.25, -0.4943, 0.3125, -0.4943, 0.3125, -0.4781, 0.3125, -0.4781, 0.3125, -0.4943, 0.375, -0.4943, 0.375, -0.4781, 0.375, -0.4781, 0.375, -0.4943, 0.4375, -0.4943, 0.4375, -0.4781, 0.4375, -0.4781, 0.4375, -0.4943, 0.5, -0.4943, 0.5, -0.4781, 0.5, -0.4781, 0.5, -0.4943, 0.5625, -0.4943, 0.5625, -0.4781, 0.5625, -0.4781, 0.5625, -0.4943, 0.625, -0.4943, 0.625, -0.4781, 0.625, -0.4781, 0.625, -0.4943, 0.6875, -0.4943, 0.6875, -0.4781, 0.6875, -0.4781, 0.6875, -0.4943, 0.75, -0.4943, 0.75, -0.4781, 0.75, -0.4781, 0.75, -0.4943, 0.8125, -0.4943, 0.8125, -0.4781, 0.8125, -0.4781, 0.8125, -0.4943, 0.875, -0.4943, 0.875, -0.4781, 0.875, -0.4781, 0.875, -0.4943, 0.9375, -0.4943, 0.9375, -0.4781, 0.9375, -0.4781, 0.9375, -0.4943, 1.0, -0.4943, 1.0, -0.4781, 0.0, -0.4943, 0.0, -0.5073, 0.0625, -0.5073, 0.0625, -0.4943, 0.0625, -0.4943, 0.0625, -0.5073, 0.125, -0.5073, 0.125, -0.4943, 0.125, -0.4943, 0.125, -0.5073, 0.1875, -0.5073, 0.1875, -0.4943, 0.1875, -0.4943, 0.1875, -0.5073, 0.25, -0.5073, 0.25, -0.4943, 0.25, -0.4943, 0.25, -0.5073, 0.3125, -0.5073, 0.3125, -0.4943, 0.3125, -0.4943, 0.3125, -0.5073, 0.375, -0.5073, 0.375, -0.4943, 0.375, -0.4943, 0.375, -0.5073, 0.4375, -0.5073, 0.4375, -0.4943, 0.4375, -0.4943, 0.4375, -0.5073, 0.5, -0.5073, 0.5, -0.4943, 0.5, -0.4943, 0.5, -0.5073, 0.5625, -0.5073, 0.5625, -0.4943, 0.5625, -0.4943, 0.5625, -0.5073, 0.625, -0.5073, 0.625, -0.4943, 0.625, -0.4943, 0.625, -0.5073, 0.6875, -0.5073, 0.6875, -0.4943, 0.6875, -0.4943, 0.6875, -0.5073, 0.75, -0.5073, 0.75, -0.4943, 0.75, -0.4943, 0.75, -0.5073, 0.8125, -0.5073, 0.8125, -0.4943, 0.8125, -0.4943, 0.8125, -0.5073, 0.875, -0.5073, 0.875, -0.4943, 0.875, -0.4943, 0.875, -0.5073, 0.9375, -0.5073, 0.9375, -0.4943, 0.9375, -0.4943, 0.9375, -0.5073, 1.0, -0.5073, 1.0, -0.4943, 0.0, -0.5073, 0.0, -0.5176, 0.0625, -0.5176, 0.0625, -0.5073, 0.0625, -0.5073, 0.0625, -0.5176, 0.125, -0.5176, 0.125, -0.5073, 0.125, -0.5073, 0.125, -0.5176, 0.1875, -0.5176, 0.1875, -0.5073, 0.1875, -0.5073, 0.1875, -0.5176, 0.25, -0.5176, 0.25, -0.5073, 0.25, -0.5073, 0.25, -0.5176, 0.3125, -0.5176, 0.3125, -0.5073, 0.3125, -0.5073, 0.3125, -0.5176, 0.375, -0.5176, 0.375, -0.5073, 0.375, -0.5073, 0.375, -0.5176, 0.4375, -0.5176, 0.4375, -0.5073, 0.4375, -0.5073, 0.4375, -0.5176, 0.5, -0.5176, 0.5, -0.5073, 0.5, -0.5073, 0.5, -0.5176, 0.5625, -0.5176, 0.5625, -0.5073, 0.5625, -0.5073, 0.5625, -0.5176, 0.625, -0.5176, 0.625, -0.5073, 0.625, -0.5073, 0.625, -0.5176, 0.6875, -0.5176, 0.6875, -0.5073, 0.6875, -0.5073, 0.6875, -0.5176, 0.75, -0.5176, 0.75, -0.5073, 0.75, -0.5073, 0.75, -0.5176, 0.8125, -0.5176, 0.8125, -0.5073, 0.8125, -0.5073, 0.8125, -0.5176, 0.875, -0.5176, 0.875, -0.5073, 0.875, -0.5073, 0.875, -0.5176, 0.9375, -0.5176, 0.9375, -0.5073, 0.9375, -0.5073, 0.9375, -0.5176, 1.0, -0.5176, 1.0, -0.5073, 0.0, -0.5176, 0.0, -0.5259, 0.0625, -0.5259, 0.0625, -0.5176, 0.0625, -0.5176, 0.0625, -0.5259, 0.125, -0.5259, 0.125, -0.5176, 0.125, -0.5176, 0.125, -0.5259, 0.1875, -0.5259, 0.1875, -0.5176, 0.1875, -0.5176, 0.1875, -0.5259, 0.25, -0.5259, 0.25, -0.5176, 0.25, -0.5176, 0.25, -0.5259, 0.3125, -0.5259, 0.3125, -0.5176, 0.3125, -0.5176, 0.3125, -0.5259, 0.375, -0.5259, 0.375, -0.5176, 0.375, -0.5176, 0.375, -0.5259, 0.4375, -0.5259, 0.4375, -0.5176, 0.4375, -0.5176, 0.4375, -0.5259, 0.5, -0.5259, 0.5, -0.5176, 0.5, -0.5176, 0.5, -0.5259, 0.5625, -0.5259, 0.5625, -0.5176, 0.5625, -0.5176, 0.5625, -0.5259, 0.625, -0.5259, 0.625, -0.5176, 0.625, -0.5176, 0.625, -0.5259, 0.6875, -0.5259, 0.6875, -0.5176, 0.6875, -0.5176, 0.6875, -0.5259, 0.75, -0.5259, 0.75, -0.5176, 0.75, -0.5176, 0.75, -0.5259, 0.8125, -0.5259, 0.8125, -0.5176, 0.8125, -0.5176, 0.8125, -0.5259, 0.875, -0.5259, 0.875, -0.5176, 0.875, -0.5176, 0.875, -0.5259, 0.9375, -0.5259, 0.9375, -0.5176, 0.9375, -0.5176, 0.9375, -0.5259, 1.0, -0.5259, 1.0, -0.5176, 0.0, -0.5259, 0.0, -0.5327, 0.0625, -0.5327, 0.0625, -0.5259, 0.0625, -0.5259, 0.0625, -0.5327, 0.125, -0.5327, 0.125, -0.5259, 0.125, -0.5259, 0.125, -0.5327, 0.1875, -0.5327, 0.1875, -0.5259, 0.1875, -0.5259, 0.1875, -0.5327, 0.25, -0.5327, 0.25, -0.5259, 0.25, -0.5259, 0.25, -0.5327, 0.3125, -0.5327, 0.3125, -0.5259, 0.3125, -0.5259, 0.3125, -0.5327, 0.375, -0.5327, 0.375, -0.5259, 0.375, -0.5259, 0.375, -0.5327, 0.4375, -0.5327, 0.4375, -0.5259, 0.4375, -0.5259, 0.4375, -0.5327, 0.5, -0.5327, 0.5, -0.5259, 0.5, -0.5259, 0.5, -0.5327, 0.5625, -0.5327, 0.5625, -0.5259, 0.5625, -0.5259, 0.5625, -0.5327, 0.625, -0.5327, 0.625, -0.5259, 0.625, -0.5259, 0.625, -0.5327, 0.6875, -0.5327, 0.6875, -0.5259, 0.6875, -0.5259, 0.6875, -0.5327, 0.75, -0.5327, 0.75, -0.5259, 0.75, -0.5259, 0.75, -0.5327, 0.8125, -0.5327, 0.8125, -0.5259, 0.8125, -0.5259, 0.8125, -0.5327, 0.875, -0.5327, 0.875, -0.5259, 0.875, -0.5259, 0.875, -0.5327, 0.9375, -0.5327, 0.9375, -0.5259, 0.9375, -0.5259, 0.9375, -0.5327, 1.0, -0.5327, 1.0, -0.5259, 0.0, -0.5327, 0.0, -0.5387, 0.0625, -0.5387, 0.0625, -0.5327, 0.0625, -0.5327, 0.0625, -0.5387, 0.125, -0.5387, 0.125, -0.5327, 0.125, -0.5327, 0.125, -0.5387, 0.1875, -0.5387, 0.1875, -0.5327, 0.1875, -0.5327, 0.1875, -0.5387, 0.25, -0.5387, 0.25, -0.5327, 0.25, -0.5327, 0.25, -0.5387, 0.3125, -0.5387, 0.3125, -0.5327, 0.3125, -0.5327, 0.3125, -0.5387, 0.375, -0.5387, 0.375, -0.5327, 0.375, -0.5327, 0.375, -0.5387, 0.4375, -0.5387, 0.4375, -0.5327, 0.4375, -0.5327, 0.4375, -0.5387, 0.5, -0.5387, 0.5, -0.5327, 0.5, -0.5327, 0.5, -0.5387, 0.5625, -0.5387, 0.5625, -0.5327, 0.5625, -0.5327, 0.5625, -0.5387, 0.625, -0.5387, 0.625, -0.5327, 0.625, -0.5327, 0.625, -0.5387, 0.6875, -0.5387, 0.6875, -0.5327, 0.6875, -0.5327, 0.6875, -0.5387, 0.75, -0.5387, 0.75, -0.5327, 0.75, -0.5327, 0.75, -0.5387, 0.8125, -0.5387, 0.8125, -0.5327, 0.8125, -0.5327, 0.8125, -0.5387, 0.875, -0.5387, 0.875, -0.5327, 0.875, -0.5327, 0.875, -0.5387, 0.9375, -0.5387, 0.9375, -0.5327, 0.9375, -0.5327, 0.9375, -0.5387, 1.0, -0.5387, 1.0, -0.5327, 0.0, -0.5387, 0.0, -0.5445, 0.0625, -0.5445, 0.0625, -0.5387, 0.0625, -0.5387, 0.0625, -0.5445, 0.125, -0.5445, 0.125, -0.5387, 0.125, -0.5387, 0.125, -0.5445, 0.1875, -0.5445, 0.1875, -0.5387, 0.1875, -0.5387, 0.1875, -0.5445, 0.25, -0.5445, 0.25, -0.5387, 0.25, -0.5387, 0.25, -0.5445, 0.3125, -0.5445, 0.3125, -0.5387, 0.3125, -0.5387, 0.3125, -0.5445, 0.375, -0.5445, 0.375, -0.5387, 0.375, -0.5387, 0.375, -0.5445, 0.4375, -0.5445, 0.4375, -0.5387, 0.4375, -0.5387, 0.4375, -0.5445, 0.5, -0.5445, 0.5, -0.5387, 0.5, -0.5387, 0.5, -0.5445, 0.5625, -0.5445, 0.5625, -0.5387, 0.5625, -0.5387, 0.5625, -0.5445, 0.625, -0.5445, 0.625, -0.5387, 0.625, -0.5387, 0.625, -0.5445, 0.6875, -0.5445, 0.6875, -0.5387, 0.6875, -0.5387, 0.6875, -0.5445, 0.75, -0.5445, 0.75, -0.5387, 0.75, -0.5387, 0.75, -0.5445, 0.8125, -0.5445, 0.8125, -0.5387, 0.8125, -0.5387, 0.8125, -0.5445, 0.875, -0.5445, 0.875, -0.5387, 0.875, -0.5387, 0.875, -0.5445, 0.9375, -0.5445, 0.9375, -0.5387, 0.9375, -0.5387, 0.9375, -0.5445, 1.0, -0.5445, 1.0, -0.5387, 0.0, -0.5445, 0.0, -0.5507, 0.0625, -0.5507, 0.0625, -0.5445, 0.0625, -0.5445, 0.0625, -0.5507, 0.125, -0.5507, 0.125, -0.5445, 0.125, -0.5445, 0.125, -0.5507, 0.1875, -0.5507, 0.1875, -0.5445, 0.1875, -0.5445, 0.1875, -0.5507, 0.25, -0.5507, 0.25, -0.5445, 0.25, -0.5445, 0.25, -0.5507, 0.3125, -0.5507, 0.3125, -0.5445, 0.3125, -0.5445, 0.3125, -0.5507, 0.375, -0.5507, 0.375, -0.5445, 0.375, -0.5445, 0.375, -0.5507, 0.4375, -0.5507, 0.4375, -0.5445, 0.4375, -0.5445, 0.4375, -0.5507, 0.5, -0.5507, 0.5, -0.5445, 0.5, -0.5445, 0.5, -0.5507, 0.5625, -0.5507, 0.5625, -0.5445, 0.5625, -0.5445, 0.5625, -0.5507, 0.625, -0.5507, 0.625, -0.5445, 0.625, -0.5445, 0.625, -0.5507, 0.6875, -0.5507, 0.6875, -0.5445, 0.6875, -0.5445, 0.6875, -0.5507, 0.75, -0.5507, 0.75, -0.5445, 0.75, -0.5445, 0.75, -0.5507, 0.8125, -0.5507, 0.8125, -0.5445, 0.8125, -0.5445, 0.8125, -0.5507, 0.875, -0.5507, 0.875, -0.5445, 0.875, -0.5445, 0.875, -0.5507, 0.9375, -0.5507, 0.9375, -0.5445, 0.9375, -0.5445, 0.9375, -0.5507, 1.0, -0.5507, 1.0, -0.5445, 0.0, -0.5507, 0.0, -0.558, 0.0625, -0.558, 0.0625, -0.5507, 0.0625, -0.5507, 0.0625, -0.558, 0.125, -0.558, 0.125, -0.5507, 0.125, -0.5507, 0.125, -0.558, 0.1875, -0.558, 0.1875, -0.5507, 0.1875, -0.5507, 0.1875, -0.558, 0.25, -0.558, 0.25, -0.5507, 0.25, -0.5507, 0.25, -0.558, 0.3125, -0.558, 0.3125, -0.5507, 0.3125, -0.5507, 0.3125, -0.558, 0.375, -0.558, 0.375, -0.5507, 0.375, -0.5507, 0.375, -0.558, 0.4375, -0.558, 0.4375, -0.5507, 0.4375, -0.5507, 0.4375, -0.558, 0.5, -0.558, 0.5, -0.5507, 0.5, -0.5507, 0.5, -0.558, 0.5625, -0.558, 0.5625, -0.5507, 0.5625, -0.5507, 0.5625, -0.558, 0.625, -0.558, 0.625, -0.5507, 0.625, -0.5507, 0.625, -0.558, 0.6875, -0.558, 0.6875, -0.5507, 0.6875, -0.5507, 0.6875, -0.558, 0.75, -0.558, 0.75, -0.5507, 0.75, -0.5507, 0.75, -0.558, 0.8125, -0.558, 0.8125, -0.5507, 0.8125, -0.5507, 0.8125, -0.558, 0.875, -0.558, 0.875, -0.5507, 0.875, -0.5507, 0.875, -0.558, 0.9375, -0.558, 0.9375, -0.5507, 0.9375, -0.5507, 0.9375, -0.558, 1.0, -0.558, 1.0, -0.5507, 0.0, -0.558, 0.0, -0.5668, 0.0625, -0.5668, 0.0625, -0.558, 0.0625, -0.558, 0.0625, -0.5668, 0.125, -0.5668, 0.125, -0.558, 0.125, -0.558, 0.125, -0.5668, 0.1875, -0.5668, 0.1875, -0.558, 0.1875, -0.558, 0.1875, -0.5668, 0.25, -0.5668, 0.25, -0.558, 0.25, -0.558, 0.25, -0.5668, 0.3125, -0.5668, 0.3125, -0.558, 0.3125, -0.558, 0.3125, -0.5668, 0.375, -0.5668, 0.375, -0.558, 0.375, -0.558, 0.375, -0.5668, 0.4375, -0.5668, 0.4375, -0.558, 0.4375, -0.558, 0.4375, -0.5668, 0.5, -0.5668, 0.5, -0.558, 0.5, -0.558, 0.5, -0.5668, 0.5625, -0.5668, 0.5625, -0.558, 0.5625, -0.558, 0.5625, -0.5668, 0.625, -0.5668, 0.625, -0.558, 0.625, -0.558, 0.625, -0.5668, 0.6875, -0.5668, 0.6875, -0.558, 0.6875, -0.558, 0.6875, -0.5668, 0.75, -0.5668, 0.75, -0.558, 0.75, -0.558, 0.75, -0.5668, 0.8125, -0.5668, 0.8125, -0.558, 0.8125, -0.558, 0.8125, -0.5668, 0.875, -0.5668, 0.875, -0.558, 0.875, -0.558, 0.875, -0.5668, 0.9375, -0.5668, 0.9375, -0.558, 0.9375, -0.558, 0.9375, -0.5668, 1.0, -0.5668, 1.0, -0.558, 0.0, -0.5668, 0.0, -0.5779, 0.0625, -0.5779, 0.0625, -0.5668, 0.0625, -0.5668, 0.0625, -0.5779, 0.125, -0.5779, 0.125, -0.5668, 0.125, -0.5668, 0.125, -0.5779, 0.1875, -0.5779, 0.1875, -0.5668, 0.1875, -0.5668, 0.1875, -0.5779, 0.25, -0.5779, 0.25, -0.5668, 0.25, -0.5668, 0.25, -0.5779, 0.3125, -0.5779, 0.3125, -0.5668, 0.3125, -0.5668, 0.3125, -0.5779, 0.375, -0.5779, 0.375, -0.5668, 0.375, -0.5668, 0.375, -0.5779, 0.4375, -0.5779, 0.4375, -0.5668, 0.4375, -0.5668, 0.4375, -0.5779, 0.5, -0.5779, 0.5, -0.5668, 0.5, -0.5668, 0.5, -0.5779, 0.5625, -0.5779, 0.5625, -0.5668, 0.5625, -0.5668, 0.5625, -0.5779, 0.625, -0.5779, 0.625, -0.5668, 0.625, -0.5668, 0.625, -0.5779, 0.6875, -0.5779, 0.6875, -0.5668, 0.6875, -0.5668, 0.6875, -0.5779, 0.75, -0.5779, 0.75, -0.5668, 0.75, -0.5668, 0.75, -0.5779, 0.8125, -0.5779, 0.8125, -0.5668, 0.8125, -0.5668, 0.8125, -0.5779, 0.875, -0.5779, 0.875, -0.5668, 0.875, -0.5668, 0.875, -0.5779, 0.9375, -0.5779, 0.9375, -0.5668, 0.9375, -0.5668, 0.9375, -0.5779, 1.0, -0.5779, 1.0, -0.5668])
me_beziercurve_006.use_remesh_fix_poles = True
me_beziercurve_006.use_remesh_preserve_attributes = False
me_beziercurve_006.use_mirror_vertex_groups = False
me_beziercurve_006.update()

# ---- curves / text
cu_beziercurve_004 = bpy.data.curves.new('BezierCurve.004', 'CURVE')
cu_beziercurve_004.dimensions = '3D'
_sp = cu_beziercurve_004.splines.new('BEZIER'); _sp.bezier_points.add(2)
_sp.bezier_points.foreach_set('co', [0.0, 0.0, 0.9343, 0.0, 0.08896, -0.458, -1.308e-16, 0.0, -0.5779])
_sp.bezier_points.foreach_set('handle_left', [0.0, -0.02965, 1.398, 0.0, 0.585, 0.1073, 0.0, 0.0287, -0.5283])
_sp.bezier_points.foreach_set('handle_right', [0.0, 0.6483, 0.7948, 0.0, 0.02572, -0.5469, 0.0, 0.07117, -0.7169])
for _p, _l, _r in zip(_sp.bezier_points, ['VECTOR', 'FREE', 'FREE'], ['FREE', 'FREE', 'FREE']): _p.handle_left_type = _l; _p.handle_right_type = _r
_sp.order_v = 1
cu_beziercurve_004.use_path = True
cu_beziercurve_004.use_path_clamp = True
cu_beziercurve_004.fill_mode = 'FULL'

# ---- objects
ob_light = bpy.data.objects.new('Light', light_light)
ob_beziercurve = bpy.data.objects.new('BezierCurve', cu_beziercurve_004)
ob_balloon = bpy.data.objects.new('Balloon', me_beziercurve_006)

# ---- transforms, parenting, visibility, modifiers, constraints
ob_light.location = (4.076, 1.005, 5.904)
ob_light.rotation_euler = (0.6503, 0.05522, 1.866)
ob_light.lock_rotations_4d = False
ob_light.empty_display_type = 'ARROWS'
ob_light.color = (0.0, 0.0, 0.0, 0.0)
ob_light.lineart.crease_threshold = 0.0
ob_beziercurve.location = (0.0, 0.0, 0.0)
ob_beziercurve.lineart.crease_threshold = 0.0
_m = ob_beziercurve.modifiers.new('Screw', 'SCREW')
ob_balloon.location = (0.0, 0.0, 0.0)
ob_balloon.scale = (0.15, 0.15, 0.15)
ob_balloon.lineart.crease_threshold = 0.0

# ---- collection membership
col_collection.objects.link(ob_light)
col_collection.objects.link(ob_beziercurve)
col_collection.objects.link(ob_balloon)

# ---- scene / render settings (as saved in the file)
scene.frame_start = 1; scene.frame_end = 250; scene.frame_set(1)
scene.render.engine = 'BLENDER_EEVEE_NEXT'
scene.cycles.use_denoising = False
scene.cycles.samples = 128
scene.cycles.sampling_pattern = 'TABULATED_SOBOL'
scene.cycles.use_adaptive_sampling = False
scene.cycles.use_light_tree = False
scene.view_settings.view_transform = 'Filmic'
bpy.context.view_layer.update()

# ---- added for rendering (the .blend has no active camera): camera
cam_auto = bpy.data.cameras.new('AutoCamera')
cam_auto.lens = 50.0
cam_auto.sensor_width = 36.0
cam_auto.clip_end = 1000.0
ob_auto_camera = bpy.data.objects.new('AutoCamera', cam_auto)
scene.collection.objects.link(ob_auto_camera)
ob_auto_camera.location = (4.20947, -5.00689, 3.54579)
ob_auto_camera.rotation_euler = (1.09748, -7.21219e-08, 0.694738)
scene.camera = ob_auto_camera
bpy.context.view_layer.update()
